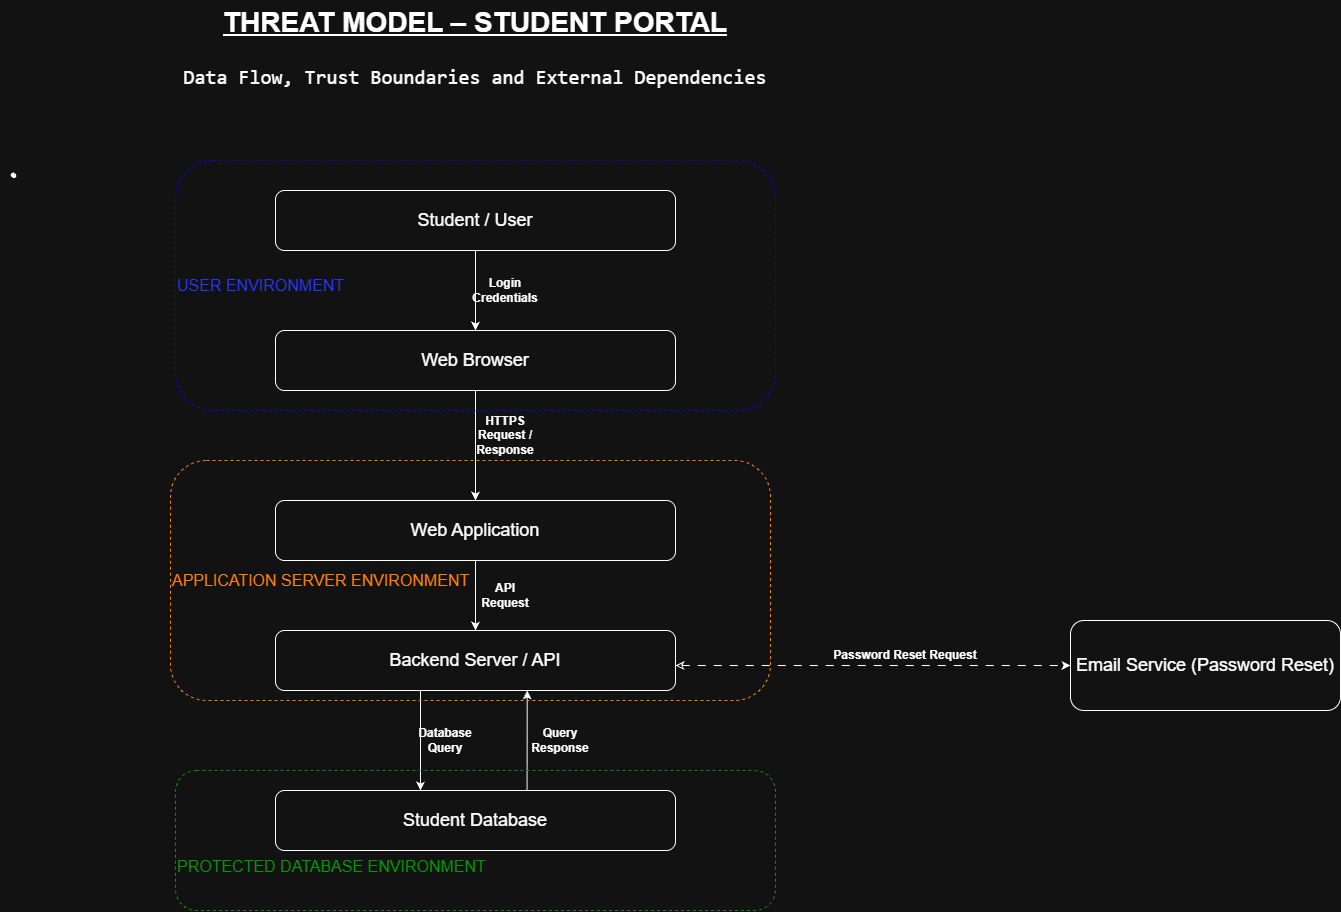

The diagram above was exported from draw.io. Its source (the exported page's mxGraphModel, read from the mxfile embedded in the PNG):
<mxGraphModel dx="2539" dy="2021" grid="1" gridSize="10" guides="1" tooltips="1" connect="1" arrows="1" fold="1" page="1" pageScale="1" pageWidth="850" pageHeight="1100" math="0" shadow="0">
  <root>
    <mxCell id="0" />
    <mxCell id="1" parent="0" />
    <mxCell id="J9S3numq7loB3yqMw2T0-3" edge="1" parent="1" source="J9S3numq7loB3yqMw2T0-1" style="edgeStyle=orthogonalEdgeStyle;rounded=0;orthogonalLoop=1;jettySize=auto;html=1;defaultLabelBackgroundColor=page;" target="J9S3numq7loB3yqMw2T0-2" value="">
      <mxGeometry relative="1" as="geometry" />
    </mxCell>
    <mxCell id="J9S3numq7loB3yqMw2T0-1" parent="1" style="rounded=1;whiteSpace=wrap;html=1;roundedPerimeter=1;" value="&lt;div&gt;&lt;p style=&quot;text-align: justify;&quot;&gt;&lt;font style=&quot;font-size: 18px;&quot;&gt;Student / User&lt;/font&gt;&lt;/p&gt;&lt;/div&gt;&lt;div&gt;&lt;p&gt;&lt;/p&gt;&lt;/div&gt;" vertex="1">
      <mxGeometry height="60" width="400" x="225" y="30" as="geometry" />
    </mxCell>
    <mxCell id="J9S3numq7loB3yqMw2T0-5" edge="1" parent="1" source="J9S3numq7loB3yqMw2T0-2" style="edgeStyle=orthogonalEdgeStyle;rounded=0;orthogonalLoop=1;jettySize=auto;html=1;defaultLabelBackgroundColor=page;" target="J9S3numq7loB3yqMw2T0-4" value="">
      <mxGeometry relative="1" as="geometry" />
    </mxCell>
    <mxCell id="J9S3numq7loB3yqMw2T0-2" parent="1" style="whiteSpace=wrap;html=1;rounded=1;roundedPerimeter=1;" value="&lt;div&gt;&lt;p&gt;&lt;font style=&quot;font-size: 18px;&quot;&gt;Web Browser&lt;/font&gt;&lt;/p&gt;&lt;/div&gt;&lt;div&gt;&lt;p&gt;&lt;/p&gt;&lt;/div&gt;" vertex="1">
      <mxGeometry height="60" width="400" x="225" y="170" as="geometry" />
    </mxCell>
    <mxCell id="J9S3numq7loB3yqMw2T0-7" edge="1" parent="1" source="J9S3numq7loB3yqMw2T0-4" style="edgeStyle=orthogonalEdgeStyle;rounded=0;orthogonalLoop=1;jettySize=auto;html=1;defaultLabelBackgroundColor=page;" target="J9S3numq7loB3yqMw2T0-6" value="">
      <mxGeometry relative="1" as="geometry" />
    </mxCell>
    <mxCell id="J9S3numq7loB3yqMw2T0-4" parent="1" style="whiteSpace=wrap;html=1;rounded=1;roundedPerimeter=1;" value="&lt;div&gt;&lt;p&gt;&lt;font style=&quot;font-size: 18px;&quot;&gt;Web Application&lt;/font&gt;&lt;/p&gt;&lt;/div&gt;&lt;div&gt;&lt;p&gt;&lt;/p&gt;&lt;/div&gt;" vertex="1">
      <mxGeometry height="60" width="400" x="225" y="340" as="geometry" />
    </mxCell>
    <mxCell id="J9S3numq7loB3yqMw2T0-9" edge="1" parent="1" source="J9S3numq7loB3yqMw2T0-6" style="edgeStyle=orthogonalEdgeStyle;rounded=0;orthogonalLoop=1;jettySize=auto;html=1;defaultLabelBackgroundColor=page;" target="J9S3numq7loB3yqMw2T0-8" value="">
      <mxGeometry relative="1" x="0.4074" as="geometry">
        <Array as="points">
          <mxPoint x="370" y="580" />
          <mxPoint x="370" y="580" />
        </Array>
      </mxGeometry>
    </mxCell>
    <mxCell id="v31i6-vsAW3Jx4XP3X6N-3" edge="1" parent="1" source="J9S3numq7loB3yqMw2T0-6" style="edgeStyle=orthogonalEdgeStyle;rounded=0;orthogonalLoop=1;jettySize=auto;html=1;defaultLabelBackgroundColor=page;startArrow=classic;startFill=0;entryX=0;entryY=0.5;entryDx=0;entryDy=0;dashed=1;dashPattern=8 8;" target="J9S3numq7loB3yqMw2T0-20" value="">
      <mxGeometry relative="1" x="-0.8" as="geometry">
        <Array as="points">
          <mxPoint x="720" y="505" />
          <mxPoint x="720" y="505" />
        </Array>
        <mxPoint x="705" y="500" as="targetPoint" />
      </mxGeometry>
    </mxCell>
    <mxCell id="J9S3numq7loB3yqMw2T0-6" parent="1" style="whiteSpace=wrap;html=1;rounded=1;roundedPerimeter=1;" value="&lt;div&gt;&lt;p&gt;&lt;font style=&quot;font-size: 18px;&quot;&gt;Backend Server / API&lt;/font&gt;&lt;/p&gt;&lt;/div&gt;&lt;div&gt;&lt;p&gt;&lt;/p&gt;&lt;/div&gt;" vertex="1">
      <mxGeometry height="60" width="400" x="225" y="470" as="geometry" />
    </mxCell>
    <mxCell id="J9S3numq7loB3yqMw2T0-8" parent="1" style="whiteSpace=wrap;html=1;rounded=1;roundedPerimeter=1;" value="&lt;div&gt;&lt;p&gt;&lt;font style=&quot;font-size: 18px;&quot;&gt;Student Database&lt;/font&gt;&lt;/p&gt;&lt;/div&gt;&lt;p&gt;&lt;/p&gt;" vertex="1">
      <mxGeometry height="60" width="400" x="225" y="630" as="geometry" />
    </mxCell>
    <mxCell id="J9S3numq7loB3yqMw2T0-15" parent="1" style="shape=stencil(fZbdcgIhDIWfZm8zQAg/17Z9j85U606tdqz9e/tmZ0c0uJ47xP0I5JwEBl59bp8/1kNwn6fj4W39M76ctgM/DCGM++36OJ50NPDjwKvN4bh+PR6+9i/z74/n6ctp9H74nlb4nbmSKZeJCu5vngmZ6jzzNAO7cX8FVKEsBuBKrgKg9oAE8gkCbLeUhEoEQKSUDZDLeWYRKIl8MEDRmHwfyBrBG6Amyu4+kDxxMoB3jhwgYu7TVAsVkFcWCs4CTBEoF4RctKeOxHIf8IXYpikHikAIf+MNUW94AGSSaoAoFIE3AlOyeWU+p2E5S9yfQZcQILVuQOwZdJNoS9Ls3wA5u2XZTIHECqeJ9kDpSaauRiNVcAY1QhdBzeLBli5WazpkSsBLV25uRaqWRyFawTQzRRIQYirJzq5atkBqLfouwqUxLBepthWb10vrWZY6UOAeyKCCtDV625mm9gmUC4Wc3VLJMMIE1BsA2FW9JraVlQB7n3c9oMKhCLEvIM1zBPZ25/umNQ1tVEC2G+fFCC8g398O2hNQuQlVu752DBfA+q0ptnqO5JFmeuIuo9DY7KjY71UxdJV4EntifPWorW++R/dC4t7V3DlIB5cHx2bc7eb3yvX//QNFp+bHDT/+Aw==);lineShape=1;strokeColor=default;" value="" vertex="1">
      <mxGeometry height="4.665236216357698" width="4.672539772115556" x="-39.33205136455558" y="12.475333820823835" as="geometry" />
    </mxCell>
    <mxCell id="J9S3numq7loB3yqMw2T0-19" parent="1" style="rounded=1;whiteSpace=wrap;html=1;roundedPerimeter=1;fillColor=none;align=left;fontColor=light-dark(#0000FF,#2836FF);dashed=1;strokeColor=light-dark(#000000,#0000FF);" value="&lt;font style=&quot;font-size: 16px;&quot;&gt;USER ENVIRONMENT&lt;/font&gt;" vertex="1">
      <mxGeometry height="250" width="600" x="125" as="geometry" />
    </mxCell>
    <mxCell id="J9S3numq7loB3yqMw2T0-20" parent="1" style="rounded=1;whiteSpace=wrap;html=1;roundedPerimeter=1;" value="&lt;font style=&quot;font-size: 18px;&quot;&gt;Email Service (Password Reset)&lt;/font&gt;" vertex="1">
      <mxGeometry height="90" width="270" x="1020" y="460" as="geometry" />
    </mxCell>
    <mxCell id="J9S3numq7loB3yqMw2T0-27" parent="1" style="text;html=1;whiteSpace=wrap;strokeColor=none;fillColor=none;align=center;verticalAlign=middle;rounded=0;" value="&lt;b&gt;Password Reset Request&lt;/b&gt;" vertex="1">
      <mxGeometry height="30" width="190" x="760" y="480" as="geometry" />
    </mxCell>
    <mxCell id="J9S3numq7loB3yqMw2T0-28" parent="1" style="text;html=1;whiteSpace=wrap;strokeColor=none;fillColor=none;align=center;verticalAlign=middle;rounded=0;" value="&lt;b&gt;Login Credentials&lt;/b&gt;" vertex="1">
      <mxGeometry height="30" width="60" x="425" y="115" as="geometry" />
    </mxCell>
    <mxCell id="J9S3numq7loB3yqMw2T0-29" parent="1" style="text;html=1;whiteSpace=wrap;strokeColor=none;fillColor=none;align=center;verticalAlign=middle;rounded=0;" value="&lt;b&gt;HTTPS Request / Response&lt;/b&gt;" vertex="1">
      <mxGeometry height="30" width="60" x="425" y="260" as="geometry" />
    </mxCell>
    <mxCell id="J9S3numq7loB3yqMw2T0-30" parent="1" style="text;html=1;whiteSpace=wrap;strokeColor=none;fillColor=none;align=center;verticalAlign=middle;rounded=0;" value="&lt;b&gt;API Request&lt;/b&gt;" vertex="1">
      <mxGeometry height="30" width="60" x="425" y="420" as="geometry" />
    </mxCell>
    <mxCell id="J9S3numq7loB3yqMw2T0-31" parent="1" style="text;html=1;whiteSpace=wrap;strokeColor=none;fillColor=none;align=center;verticalAlign=middle;rounded=0;" value="&lt;b&gt;Database Query&lt;/b&gt;" vertex="1">
      <mxGeometry height="20" width="60" x="365" y="570" as="geometry" />
    </mxCell>
    <mxCell id="J9S3numq7loB3yqMw2T0-34" edge="1" parent="1" source="J9S3numq7loB3yqMw2T0-8" style="endArrow=classic;html=1;rounded=0;defaultLabelBackgroundColor=page;exitX=0.638;exitY=-0.035;exitDx=0;exitDy=0;entryX=0.612;entryY=0.933;entryDx=0;entryDy=0;" target="J9S3numq7loB3yqMw2T0-6" value="">
      <mxGeometry height="50" relative="1" width="50" as="geometry">
        <mxPoint x="460" y="470" as="sourcePoint" />
        <mxPoint x="510" y="420" as="targetPoint" />
      </mxGeometry>
    </mxCell>
    <mxCell id="J9S3numq7loB3yqMw2T0-35" parent="1" style="text;html=1;whiteSpace=wrap;strokeColor=none;fillColor=none;align=center;verticalAlign=middle;rounded=0;" value="&lt;b&gt;Query Response&lt;/b&gt;" vertex="1">
      <mxGeometry height="30" width="60" x="480" y="565" as="geometry" />
    </mxCell>
    <mxCell id="J9S3numq7loB3yqMw2T0-39" parent="1" style="rounded=1;whiteSpace=wrap;html=1;roundedPerimeter=1;fillColor=none;align=left;fontColor=light-dark(#000000,#009900);strokeColor=light-dark(#000000,#009900);dashed=1;" value="&lt;p&gt;&lt;br&gt;&lt;/p&gt;&lt;p&gt;&lt;br&gt;&lt;/p&gt;&lt;p&gt;&lt;font style=&quot;font-size: 16px;&quot;&gt;PROTECTED DATABASE ENVIRONMENT&lt;/font&gt;&lt;/p&gt;&lt;div&gt;&lt;/div&gt;" vertex="1">
      <mxGeometry height="140" width="600" x="125" y="610" as="geometry" />
    </mxCell>
    <mxCell id="v31i6-vsAW3Jx4XP3X6N-4" parent="1" style="rounded=1;whiteSpace=wrap;html=1;roundedPerimeter=1;fillColor=none;dashed=1;align=left;fontColor=light-dark(#000000,#FF8000);strokeColor=light-dark(#000000,#FF8000);" value="&lt;p&gt;&lt;font style=&quot;font-size: 16px;&quot;&gt;APPLICATION SERVER ENVIRONMENT&lt;/font&gt;&lt;/p&gt;&lt;div&gt;&lt;/div&gt;" vertex="1">
      <mxGeometry height="240" width="600" x="120" y="300" as="geometry" />
    </mxCell>
    <mxCell id="v31i6-vsAW3Jx4XP3X6N-6" parent="1" style="text;html=1;whiteSpace=wrap;strokeColor=none;fillColor=none;align=center;verticalAlign=middle;rounded=0;" value="&lt;b&gt;&lt;font style=&quot;font-size: 28px;&quot;&gt;&lt;u&gt;THREAT MODEL – STUDENT PORTAL&lt;/u&gt;&lt;/font&gt;&lt;/b&gt;&lt;div&gt;&lt;br&gt;&lt;/div&gt;&lt;div&gt;&lt;p&gt;&lt;code&gt;&lt;font style=&quot;font-size: 20px;&quot;&gt;Data Flow, Trust Boundaries and External Dependencies&lt;/font&gt;&lt;/code&gt;&lt;/p&gt;&lt;h2&gt;&lt;/h2&gt;&lt;/div&gt;" vertex="1">
      <mxGeometry height="110" width="950" x="-50" y="-160" as="geometry" />
    </mxCell>
  </root>
</mxGraphModel>